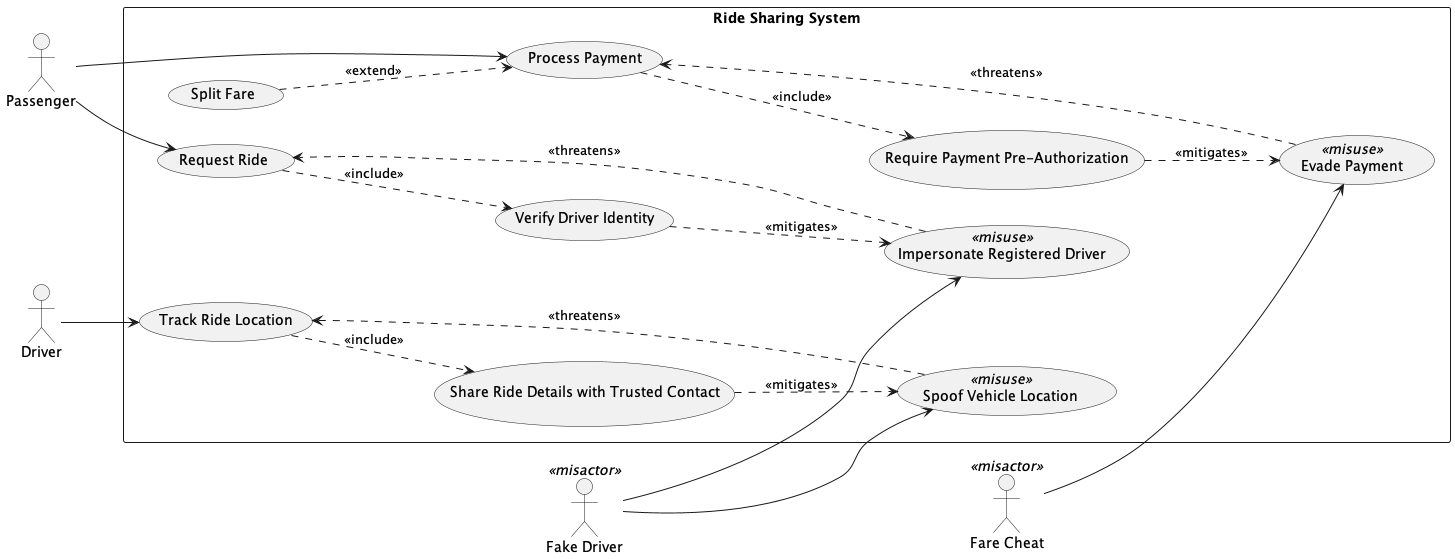

The diagram above was rendered by PlantUML. Its source (embedded in the PNG):
@startuml
left to right direction
skinparam packageStyle rectangle

' ===== Actors & Misactors =====
actor Passenger
actor Driver

actor "Fake Driver" as FakeDriver <<misactor>>
actor "Fare Cheat" as FareCheat <<misactor>>

rectangle "Ride Sharing System" {

  ' ===== Legitimate Use Cases =====
  usecase "Request Ride" as UC_Request
  usecase "Process Payment" as UC_Payment
  usecase "Track Ride Location" as UC_Track

  ' ===== Extending Use Case =====
  usecase "Split Fare" as UC_Split

  ' ===== Security Use Cases =====
  usecase "Verify Driver Identity" as SUC_Verify
  usecase "Share Ride Details with Trusted Contact" as SUC_Share
  usecase "Require Payment Pre-Authorization" as SUC_PreAuth

  ' ===== Misuse Cases =====
  usecase "Impersonate Registered Driver" as MUC_Impersonate <<misuse>>
  usecase "Spoof Vehicle Location" as MUC_Spoof <<misuse>>
  usecase "Evade Payment" as MUC_Evade <<misuse>>
}

' ===== Initiation Associations =====
Passenger --> UC_Request
Passenger --> UC_Payment
Driver --> UC_Track

' ===== Include Relationships =====
UC_Request ..> SUC_Verify : <<include>>
UC_Track ..> SUC_Share : <<include>>
UC_Payment ..> SUC_PreAuth : <<include>>

' ===== Extend Relationship =====
UC_Split ..> UC_Payment : <<extend>>

' ===== Misactor Associations =====
FakeDriver --> MUC_Impersonate
FakeDriver --> MUC_Spoof
FareCheat --> MUC_Evade

' ===== Threatens Relationships =====
MUC_Impersonate ..> UC_Request : <<threatens>>
MUC_Spoof ..> UC_Track : <<threatens>>
MUC_Evade ..> UC_Payment : <<threatens>>

' ===== Mitigates Relationships =====
SUC_Verify ..> MUC_Impersonate : <<mitigates>>
SUC_Share ..> MUC_Spoof : <<mitigates>>
SUC_PreAuth ..> MUC_Evade : <<mitigates>>

@enduml